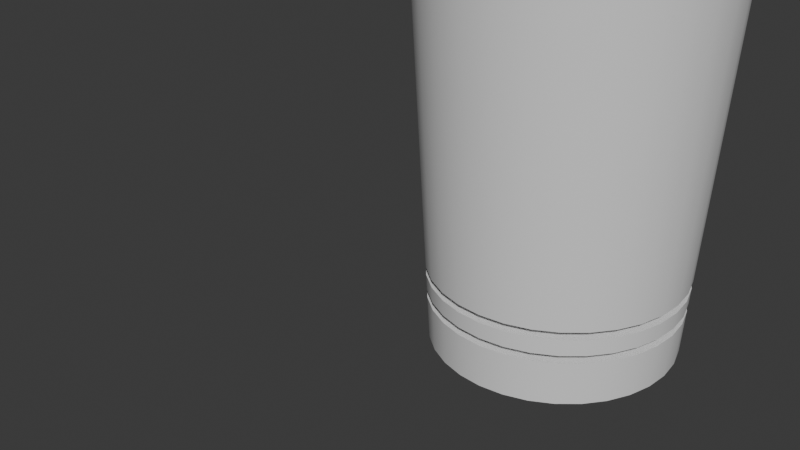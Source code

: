 # Source: tool_fill.blend  (saved by Blender 4.4.30; exported with 4.5.12 LTS)
import bpy
from mathutils import Matrix  # noqa: F401  (used for matrix-valued properties, if any)

bpy.ops.wm.read_factory_settings(use_empty=True)
scene = bpy.context.scene
scene.name = 'Scene'

# ---- collections
col_ref = bpy.data.collections.new('ref'); scene.collection.children.link(col_ref)
col_ref.hide_render = True
col_fill = bpy.data.collections.new('fill'); scene.collection.children.link(col_fill)

# ---- materials (node trees are filled in below, after node groups)
mat_material = bpy.data.materials.new('Material')

# ---- node groups
ng_smooth_by_angle = bpy.data.node_groups.new('Smooth by Angle', 'GeometryNodeTree')
_s = ng_smooth_by_angle.interface.new_socket(name='Mesh', in_out='OUTPUT', socket_type='NodeSocketGeometry')
_s = ng_smooth_by_angle.interface.new_socket(name='Mesh', in_out='INPUT', socket_type='NodeSocketGeometry')
_s = ng_smooth_by_angle.interface.new_socket(name='Angle', in_out='INPUT', socket_type='NodeSocketFloat')
_s.subtype = 'ANGLE'
_s.default_value = 0.5236
_s.min_value = 0.0
_s.max_value = 3.142
_s.description = 'Maximum face angle for smooth edges'
_s = ng_smooth_by_angle.interface.new_socket(name='Ignore Sharpness', in_out='INPUT', socket_type='NodeSocketBool')
_s.force_non_field = True
ng_smooth_by_angle.description = 'Set the sharpness of mesh edges based on the angle between the neighboring faces'
ng_smooth_by_angle.is_modifier = True
_N = ng_smooth_by_angle.nodes; _L = ng_smooth_by_angle.links
n0 = _N.new('GeometryNodeSetShadeSmooth'); n0.name = 'Set Shade Smooth'; n0.location = (120, -80)
n0.domain = 'EDGE'
n1 = _N.new('GeometryNodeSetShadeSmooth'); n1.name = 'Set Shade Smooth.001'; n1.location = (300, -80)
n2 = _N.new('NodeGroupOutput'); n2.name = 'Group Output'; n2.location = (480, -80)
n3 = _N.new('GeometryNodeInputMeshEdgeAngle'); n3.name = 'Edge Angle'; n3.location = (-440, -240)
n4 = _N.new('NodeGroupInput'); n4.name = 'Group Input'; n4.location = (-80, -80)
n5 = _N.new('GeometryNodeInputEdgeSmooth'); n5.name = 'Is Edge Smooth'; n5.location = (-260, -120)
n6 = _N.new('GeometryNodeInputShadeSmooth'); n6.name = 'Is Shade Smooth'; n6.location = (-440, -397)
n7 = _N.new('FunctionNodeCompare'); n7.name = 'Compare'; n7.location = (-260, -260)
n7.operation = 'LESS_EQUAL'
n7.inputs[6].default_value = (0.0, 0.0, 0.0, 0.0)
n7.inputs[7].default_value = (0.0, 0.0, 0.0, 0.0)
n8 = _N.new('FunctionNodeBooleanMath'); n8.name = 'Boolean Math.001'; n8.location = (-80, -260)
n9 = _N.new('NodeGroupInput'); n9.name = 'Group Input.001'; n9.location = (-440, -329)
n10 = _N.new('NodeGroupInput'); n10.name = 'Group Input.002'; n10.location = (-259, -189)
n11 = _N.new('FunctionNodeBooleanMath'); n11.name = 'Boolean Math'; n11.location = (-80, -149)
n11.operation = 'OR'
n12 = _N.new('FunctionNodeBooleanMath'); n12.name = 'Boolean Math.002'; n12.location = (-260, -380)
n12.operation = 'OR'
n13 = _N.new('NodeGroupInput'); n13.name = 'Group Input.003'; n13.location = (-440, -460)
_L.new(n3.outputs[0], n7.inputs[0])
_L.new(n1.outputs[0], n2.inputs[0])
_L.new(n9.outputs[1], n7.inputs[1])
_L.new(n7.outputs[0], n8.inputs[0])
_L.new(n4.outputs[0], n0.inputs[0])
_L.new(n0.outputs[0], n1.inputs[0])
_L.new(n8.outputs[0], n0.inputs[2])
_L.new(n10.outputs[2], n11.inputs[1])
_L.new(n5.outputs[0], n11.inputs[0])
_L.new(n11.outputs[0], n0.inputs[1])
_L.new(n13.outputs[2], n12.inputs[1])
_L.new(n6.outputs[0], n12.inputs[0])
_L.new(n12.outputs[0], n8.inputs[1])
n2.is_active_output = True

# ---- material node trees
mat_material.use_nodes = True; mat_material.node_tree.nodes.clear()
_N = mat_material.node_tree.nodes; _L = mat_material.node_tree.links
n0 = _N.new('ShaderNodeBsdfPrincipled'); n0.name = 'Principled BSDF'; n0.location = (10, 300)
n1 = _N.new('ShaderNodeOutputMaterial'); n1.name = 'Material Output'; n1.location = (300, 300)
_L.new(n0.outputs[0], n1.inputs[0])
n1.is_active_output = True

# ---- world
world_world = bpy.data.worlds.new('World'); scene.world = world_world
world_world.use_nodes = True; world_world.node_tree.nodes.clear()
_N = world_world.node_tree.nodes; _L = world_world.node_tree.links
n0 = _N.new('ShaderNodeOutputWorld'); n0.name = 'World Output'; n0.location = (200, 100)
n1 = _N.new('ShaderNodeBackground'); n1.name = 'Background'; n1.location = (-200, 100)
n1.inputs[0].default_value = (0.05088, 0.05088, 0.05088, 1.0)
_L.new(n1.outputs[0], n0.inputs[0])
n0.is_active_output = True
world_world.color = (0.05088, 0.05088, 0.05088)
world_world.sun_shadow_jitter_overblur = 0.0

# ---- meshes
me_glass = bpy.data.meshes.new('Glass')
me_glass.from_pydata([(1.262e-09, 1.072, -2.12), (-2.489e-09, 1.059, 2.12), (0.2091, 1.051, -2.12), (0.2066, 1.039, 2.12), (0.4102, 0.9904, -2.12), (0.4053, 0.9784, 2.12), (0.5956, 0.8913, -2.12), (0.5883, 0.8805, 2.12), (0.758, 0.758, -2.12), (0.7488, 0.7488, 2.12), (0.8913, 0.5956, -2.12), (0.8805, 0.5883, 2.12), (0.9904, 0.4102, -2.12), (0.9784, 0.4053, 2.12), (1.051, 0.2091, -2.12), (1.039, 0.2066, 2.12), (1.072, 5.047e-10, -2.12), (1.059, -2.272e-10, 2.12), (1.051, -0.2091, -2.12), (1.039, -0.2066, 2.12), (0.9904, -0.4102, -2.12), (0.9784, -0.4053, 2.12), (0.8913, -0.5956, -2.12), (0.8805, -0.5883, 2.12), (0.758, -0.758, -2.12), (0.7488, -0.7488, 2.12), (0.5956, -0.8913, -2.12), (0.5883, -0.8805, 2.12), (0.4102, -0.9904, -2.12), (0.4053, -0.9784, 2.12), (0.2091, -1.051, -2.12), (0.2066, -1.039, 2.12), (1.262e-09, -1.072, -2.12), (-2.489e-09, -1.059, 2.12), (-0.2091, -1.051, -2.12), (-0.2066, -1.039, 2.12), (-0.4102, -0.9904, -2.12), (-0.4053, -0.9784, 2.12), (-0.5956, -0.8913, -2.12), (-0.5883, -0.8805, 2.12), (-0.758, -0.758, -2.12), (-0.7488, -0.7488, 2.12), (-0.8913, -0.5956, -2.12), (-0.8805, -0.5883, 2.12), (-0.9904, -0.4102, -2.12), (-0.9784, -0.4053, 2.12), (-1.051, -0.2091, -2.12), (-1.039, -0.2066, 2.12), (-1.072, 5.047e-10, -2.12), (-1.059, -2.272e-10, 2.12), (-1.051, 0.2091, -2.12), (-1.039, 0.2066, 2.12), (-0.9904, 0.4102, -2.12), (-0.9784, 0.4053, 2.12), (-0.8913, 0.5956, -2.12), (-0.8805, 0.5883, 2.12), (-0.758, 0.758, -2.12), (-0.7488, 0.7488, 2.12), (-0.5956, 0.8913, -2.12), (-0.5883, 0.8805, 2.12), (-0.4102, 0.9904, -2.12), (-0.4053, 0.9784, 2.12), (-0.2091, 1.051, -2.12), (-0.2066, 1.039, 2.12), (1.093e-09, 1.095, -1.728), (9.675e-10, 1.111, -1.438), (0.2168, 1.09, -1.438), (0.2135, 1.073, -1.728), (0.4252, 1.027, -1.438), (0.4188, 1.011, -1.728), (0.6173, 0.9239, -1.438), (0.6081, 0.91, -1.728), (0.7857, 0.7857, -1.438), (0.7739, 0.7739, -1.728), (0.9239, 0.6173, -1.438), (0.91, 0.6081, -1.728), (1.027, 0.4252, -1.438), (1.011, 0.4188, -1.728), (1.09, 0.2168, -1.438), (1.073, 0.2135, -1.728), (1.111, 3.87e-10, -1.438), (1.095, 4.371e-10, -1.728), (1.09, -0.2168, -1.438), (1.073, -0.2135, -1.728), (1.027, -0.4252, -1.438), (1.011, -0.4188, -1.728), (0.9239, -0.6173, -1.438), (0.91, -0.6081, -1.728), (0.7857, -0.7857, -1.438), (0.7739, -0.7739, -1.728), (0.6173, -0.9239, -1.438), (0.6081, -0.91, -1.728), (0.4252, -1.027, -1.438), (0.4188, -1.011, -1.728), (0.2168, -1.09, -1.438), (0.2135, -1.073, -1.728), (9.675e-10, -1.111, -1.438), (1.093e-09, -1.095, -1.728), (-0.2168, -1.09, -1.438), (-0.2135, -1.073, -1.728), (-0.4252, -1.027, -1.438), (-0.4188, -1.011, -1.728), (-0.6173, -0.9239, -1.438), (-0.6081, -0.91, -1.728), (-0.7857, -0.7857, -1.438), (-0.7739, -0.7739, -1.728), (-0.9239, -0.6173, -1.438), (-0.91, -0.6081, -1.728), (-1.027, -0.4252, -1.438), (-1.011, -0.4188, -1.728), (-1.09, -0.2168, -1.438), (-1.073, -0.2135, -1.728), (-1.111, 3.87e-10, -1.438), (-1.095, 4.371e-10, -1.728), (-1.09, 0.2168, -1.438), (-1.073, 0.2135, -1.728), (-1.027, 0.4252, -1.438), (-1.011, 0.4188, -1.728), (-0.9239, 0.6173, -1.438), (-0.91, 0.6081, -1.728), (-0.7857, 0.7857, -1.438), (-0.7739, 0.7739, -1.728), (-0.6173, 0.9239, -1.438), (-0.6081, 0.91, -1.728), (-0.4252, 1.027, -1.438), (-0.4188, 1.011, -1.728), (-0.2168, 1.09, -1.438), (-0.2135, 1.073, -1.728), (1.061e-09, 1.099, -1.656), (9.988e-10, 1.107, -1.51), (0.216, 1.086, -1.51), (0.2143, 1.078, -1.656), (0.4236, 1.023, -1.51), (0.4204, 1.015, -1.656), (0.615, 0.9204, -1.51), (0.6104, 0.9135, -1.656), (0.7828, 0.7828, -1.51), (0.7769, 0.7769, -1.656), (0.9204, 0.615, -1.51), (0.9135, 0.6104, -1.656), (1.023, 0.4236, -1.51), (1.015, 0.4204, -1.656), (1.086, 0.216, -1.51), (1.078, 0.2143, -1.656), (1.107, 3.995e-10, -1.51), (1.099, 4.246e-10, -1.656), (1.086, -0.216, -1.51), (1.078, -0.2143, -1.656), (1.023, -0.4236, -1.51), (1.015, -0.4204, -1.656), (0.9204, -0.615, -1.51), (0.9135, -0.6104, -1.656), (0.7828, -0.7828, -1.51), (0.7769, -0.7769, -1.656), (0.615, -0.9204, -1.51), (0.6104, -0.9135, -1.656), (0.4236, -1.023, -1.51), (0.4204, -1.015, -1.656), (0.216, -1.086, -1.51), (0.2143, -1.078, -1.656), (9.988e-10, -1.107, -1.51), (1.061e-09, -1.099, -1.656), (-0.216, -1.086, -1.51), (-0.2143, -1.078, -1.656), (-0.4236, -1.023, -1.51), (-0.4204, -1.015, -1.656), (-0.615, -0.9204, -1.51), (-0.6104, -0.9135, -1.656), (-0.7828, -0.7828, -1.51), (-0.7769, -0.7769, -1.656), (-0.9204, -0.615, -1.51), (-0.9135, -0.6104, -1.656), (-1.023, -0.4236, -1.51), (-1.015, -0.4204, -1.656), (-1.086, -0.216, -1.51), (-1.078, -0.2143, -1.656), (-1.107, 3.995e-10, -1.51), (-1.099, 4.246e-10, -1.656), (-1.086, 0.216, -1.51), (-1.078, 0.2143, -1.656), (-1.023, 0.4236, -1.51), (-1.015, 0.4204, -1.656), (-0.9204, 0.615, -1.51), (-0.9135, 0.6104, -1.656), (-0.7828, 0.7828, -1.51), (-0.7769, 0.7769, -1.656), (-0.615, 0.9204, -1.51), (-0.6104, 0.9135, -1.656), (-0.4236, 1.023, -1.51), (-0.4204, 1.015, -1.656), (-0.216, 1.086, -1.51), (-0.2143, 1.078, -1.656), (0.2567, 1.29, 2.12), (-5.679e-10, 1.316, 2.12), (0.5035, 1.215, 2.12), (0.7309, 1.094, 2.12), (0.9303, 0.9303, 2.12), (1.094, 0.7309, 2.12), (1.215, 0.5035, 2.12), (1.29, 0.2567, 2.12), (1.316, -2.272e-10, 2.12), (1.29, -0.2567, 2.12), (1.215, -0.5035, 2.12), (1.094, -0.7309, 2.12), (0.9303, -0.9303, 2.12), (0.7309, -1.094, 2.12), (0.5035, -1.215, 2.12), (0.2567, -1.29, 2.12), (-5.679e-10, -1.316, 2.12), (-0.2567, -1.29, 2.12), (-0.5035, -1.215, 2.12), (-0.7309, -1.094, 2.12), (-0.9303, -0.9303, 2.12), (-1.094, -0.7309, 2.12), (-1.215, -0.5035, 2.12), (-1.29, -0.2567, 2.12), (-1.316, -2.272e-10, 2.12), (-1.29, 0.2567, 2.12), (-1.215, 0.5035, 2.12), (-1.094, 0.7309, 2.12), (-0.9303, 0.9303, 2.12), (-0.7309, 1.094, 2.12), (-0.5035, 1.215, 2.12), (-0.2567, 1.29, 2.12), (0.1825, 0.9176, -1.264), (-3.684e-07, 0.9356, -1.264), (0.358, 0.8644, -1.264), (0.5198, 0.7779, -1.264), (0.6616, 0.6616, -1.264), (0.7779, 0.5198, -1.264), (0.8644, 0.358, -1.264), (0.9176, 0.1825, -1.264), (0.9356, -1.937e-09, -1.264), (0.9176, -0.1825, -1.264), (0.8644, -0.358, -1.264), (0.7779, -0.5198, -1.264), (0.6616, -0.6616, -1.264), (0.5198, -0.7779, -1.264), (0.358, -0.8644, -1.264), (0.1825, -0.9176, -1.264), (-3.684e-07, -0.9356, -1.264), (-0.1825, -0.9176, -1.264), (-0.358, -0.8644, -1.264), (-0.5198, -0.7779, -1.264), (-0.6616, -0.6616, -1.264), (-0.7779, -0.5198, -1.264), (-0.8644, -0.358, -1.264), (-0.9176, -0.1825, -1.264), (-0.9356, -1.937e-09, -1.264), (-0.9176, 0.1825, -1.264), (-0.8644, 0.358, -1.264), (-0.7779, 0.5198, -1.264), (-0.6616, 0.6616, -1.264), (-0.5198, 0.7779, -1.264), (-0.358, 0.8644, -1.264), (-0.1825, 0.9176, -1.264)], [], [(65, 193, 192, 66), (66, 192, 194, 68), (68, 194, 195, 70), (70, 195, 196, 72), (72, 196, 197, 74), (74, 197, 198, 76), (76, 198, 199, 78), (78, 199, 200, 80), (80, 200, 201, 82), (82, 201, 202, 84), (84, 202, 203, 86), (86, 203, 204, 88), (88, 204, 205, 90), (90, 205, 206, 92), (92, 206, 207, 94), (94, 207, 208, 96), (96, 208, 209, 98), (98, 209, 210, 100), (100, 210, 211, 102), (102, 211, 212, 104), (104, 212, 213, 106), (106, 213, 214, 108), (108, 214, 215, 110), (110, 215, 216, 112), (112, 216, 217, 114), (114, 217, 218, 116), (116, 218, 219, 118), (118, 219, 220, 120), (120, 220, 221, 122), (122, 221, 222, 124), (15, 13, 230, 231), (124, 222, 223, 126), (126, 223, 193, 65), (0, 2, 4, 6, 8, 10, 12, 14, 16, 18, 20, 22, 24, 26, 28, 30, 32, 34, 36, 38, 40, 42, 44, 46, 48, 50, 52, 54, 56, 58, 60, 62), (62, 127, 64, 0), (60, 125, 127, 62), (58, 123, 125, 60), (56, 121, 123, 58), (54, 119, 121, 56), (52, 117, 119, 54), (50, 115, 117, 52), (48, 113, 115, 50), (46, 111, 113, 48), (44, 109, 111, 46), (42, 107, 109, 44), (40, 105, 107, 42), (38, 103, 105, 40), (36, 101, 103, 38), (34, 99, 101, 36), (32, 97, 99, 34), (30, 95, 97, 32), (28, 93, 95, 30), (26, 91, 93, 28), (24, 89, 91, 26), (22, 87, 89, 24), (20, 85, 87, 22), (18, 83, 85, 20), (16, 81, 83, 18), (14, 79, 81, 16), (12, 77, 79, 14), (10, 75, 77, 12), (8, 73, 75, 10), (6, 71, 73, 8), (4, 69, 71, 6), (2, 67, 69, 4), (0, 64, 67, 2), (131, 130, 132, 133), (133, 132, 134, 135), (135, 134, 136, 137), (137, 136, 138, 139), (139, 138, 140, 141), (141, 140, 142, 143), (143, 142, 144, 145), (145, 144, 146, 147), (147, 146, 148, 149), (149, 148, 150, 151), (151, 150, 152, 153), (153, 152, 154, 155), (155, 154, 156, 157), (157, 156, 158, 159), (159, 158, 160, 161), (161, 160, 162, 163), (163, 162, 164, 165), (165, 164, 166, 167), (167, 166, 168, 169), (169, 168, 170, 171), (171, 170, 172, 173), (173, 172, 174, 175), (175, 174, 176, 177), (177, 176, 178, 179), (179, 178, 180, 181), (181, 180, 182, 183), (183, 182, 184, 185), (185, 184, 186, 187), (187, 186, 188, 189), (189, 188, 190, 191), (128, 129, 130, 131), (191, 190, 129, 128), (129, 190, 188, 186, 184, 182, 180, 178, 176, 174, 172, 170, 168, 166, 164, 162, 160, 158, 156, 154, 152, 150, 148, 146, 144, 142, 140, 138, 136, 134, 132, 130), (128, 131, 133, 135, 137, 139, 141, 143, 145, 147, 149, 151, 153, 155, 157, 159, 161, 163, 165, 167, 169, 171, 173, 175, 177, 179, 181, 183, 185, 187, 189, 191), (127, 125, 123, 121, 119, 117, 115, 113, 111, 109, 107, 105, 103, 101, 99, 97, 95, 93, 91, 89, 87, 85, 83, 81, 79, 77, 75, 73, 71, 69, 67, 64), (126, 65, 66, 68, 70, 72, 74, 76, 78, 80, 82, 84, 86, 88, 90, 92, 94, 96, 98, 100, 102, 104, 106, 108, 110, 112, 114, 116, 118, 120, 122, 124), (1, 3, 192, 193), (3, 5, 194, 192), (5, 7, 195, 194), (7, 9, 196, 195), (9, 11, 197, 196), (11, 13, 198, 197), (13, 15, 199, 198), (15, 17, 200, 199), (17, 19, 201, 200), (19, 21, 202, 201), (21, 23, 203, 202), (23, 25, 204, 203), (25, 27, 205, 204), (27, 29, 206, 205), (29, 31, 207, 206), (31, 33, 208, 207), (33, 35, 209, 208), (35, 37, 210, 209), (37, 39, 211, 210), (39, 41, 212, 211), (41, 43, 213, 212), (43, 45, 214, 213), (45, 47, 215, 214), (47, 49, 216, 215), (49, 51, 217, 216), (51, 53, 218, 217), (53, 55, 219, 218), (55, 57, 220, 219), (57, 59, 221, 220), (59, 61, 222, 221), (61, 63, 223, 222), (63, 1, 193, 223), (224, 225, 255, 254, 253, 252, 251, 250, 249, 248, 247, 246, 245, 244, 243, 242, 241, 240, 239, 238, 237, 236, 235, 234, 233, 232, 231, 230, 229, 228, 227, 226), (43, 41, 244, 245), (17, 15, 231, 232), (45, 43, 245, 246), (19, 17, 232, 233), (47, 45, 246, 247), (21, 19, 233, 234), (49, 47, 247, 248), (23, 21, 234, 235), (51, 49, 248, 249), (25, 23, 235, 236), (53, 51, 249, 250), (27, 25, 236, 237), (55, 53, 250, 251), (29, 27, 237, 238), (3, 1, 225, 224), (57, 55, 251, 252), (31, 29, 238, 239), (5, 3, 224, 226), (59, 57, 252, 253), (33, 31, 239, 240), (7, 5, 226, 227), (61, 59, 253, 254), (35, 33, 240, 241), (9, 7, 227, 228), (63, 61, 254, 255), (37, 35, 241, 242), (11, 9, 228, 229), (1, 63, 255, 225), (39, 37, 242, 243), (13, 11, 229, 230), (41, 39, 243, 244)])
me_glass.polygons.foreach_set('use_smooth', [True] * 166)
_uv = me_glass.uv_layers.new(name='UVMap')
_uv.uv.foreach_set('vector', [1.0, 0.5804, 1.0, 1.0, 0.9688, 1.0, 0.9688, 0.5804, 0.9688, 0.5804, 0.9688, 1.0, 0.9375, 1.0, 0.9375, 0.5804, 0.9375, 0.5804, 0.9375, 1.0, 0.9062, 1.0, 0.9062, 0.5804, 0.9062, 0.5804, 0.9062, 1.0, 0.875, 1.0, 0.875, 0.5804, 0.875, 0.5804, 0.875, 1.0, 0.8438, 1.0, 0.8437, 0.5804, 0.8437, 0.5804, 0.8438, 1.0, 0.8125, 1.0, 0.8125, 0.5804, 0.8125, 0.5804, 0.8125, 1.0, 0.7812, 1.0, 0.7812, 0.5804, 0.7812, 0.5804, 0.7812, 1.0, 0.75, 1.0, 0.75, 0.5804, 0.75, 0.5804, 0.75, 1.0, 0.7188, 1.0, 0.7187, 0.5804, 0.7187, 0.5804, 0.7188, 1.0, 0.6875, 1.0, 0.6875, 0.5804, 0.6875, 0.5804, 0.6875, 1.0, 0.6562, 1.0, 0.6562, 0.5804, 0.6562, 0.5804, 0.6562, 1.0, 0.625, 1.0, 0.625, 0.5804, 0.625, 0.5804, 0.625, 1.0, 0.5938, 1.0, 0.5937, 0.5804, 0.5937, 0.5804, 0.5938, 1.0, 0.5625, 1.0, 0.5625, 0.5804, 0.5625, 0.5804, 0.5625, 1.0, 0.5312, 1.0, 0.5312, 0.5804, 0.5312, 0.5804, 0.5312, 1.0, 0.5, 1.0, 0.5, 0.5804, 0.5, 0.5804, 0.5, 1.0, 0.4688, 1.0, 0.4687, 0.5804, 0.4687, 0.5804, 0.4688, 1.0, 0.4375, 1.0, 0.4375, 0.5804, 0.4375, 0.5804, 0.4375, 1.0, 0.4062, 1.0, 0.4062, 0.5804, 0.4062, 0.5804, 0.4062, 1.0, 0.375, 1.0, 0.375, 0.5804, 0.375, 0.5804, 0.375, 1.0, 0.3438, 1.0, 0.3437, 0.5804, 0.3437, 0.5804, 0.3438, 1.0, 0.3125, 1.0, 0.3125, 0.5804, 0.3125, 0.5804, 0.3125, 1.0, 0.2812, 1.0, 0.2812, 0.5804, 0.2812, 0.5804, 0.2812, 1.0, 0.25, 1.0, 0.25, 0.5804, 0.25, 0.5804, 0.25, 1.0, 0.2188, 1.0, 0.2187, 0.5804, 0.2187, 0.5804, 0.2188, 1.0, 0.1875, 1.0, 0.1875, 0.5804, 0.1875, 0.5804, 0.1875, 1.0, 0.1562, 1.0, 0.1562, 0.5804, 0.1562, 0.5804, 0.1562, 1.0, 0.125, 1.0, 0.125, 0.5804, 0.125, 0.5804, 0.125, 1.0, 0.09375, 1.0, 0.09375, 0.5804, 0.09375, 0.5804, 0.09375, 1.0, 0.0625, 1.0, 0.0625, 0.5804, 0.4395, 0.2877, 0.4285, 0.3239, 0.4285, 0.3239, 0.4395, 0.2877, 0.0625, 0.5804, 0.0625, 1.0, 0.03125, 1.0, 0.03125, 0.5804, 0.03125, 0.5804, 0.03125, 1.0, 0.0, 1.0, 0.0, 0.5804, 0.75, 0.49, 0.7968, 0.4854, 0.8418, 0.4717, 0.8833, 0.4496, 0.9197, 0.4197, 0.9496, 0.3833, 0.9717, 0.3418, 0.9854, 0.2968, 0.99, 0.25, 0.9854, 0.2032, 0.9717, 0.1582, 0.9496, 0.1167, 0.9197, 0.08029, 0.8833, 0.05045, 0.8418, 0.02827, 0.7968, 0.01461, 0.75, 0.01, 0.7032, 0.01461, 0.6582, 0.02827, 0.6167, 0.05045, 0.5803, 0.08029, 0.5504, 0.1167, 0.5283, 0.1582, 0.5146, 0.2032, 0.51, 0.25, 0.5146, 0.2968, 0.5283, 0.3418, 0.5504, 0.3833, 0.5803, 0.4197, 0.6167, 0.4496, 0.6582, 0.4717, 0.7032, 0.4854, 0.03125, 0.5, 0.03125, 0.5462, 0.0, 0.5462, 0.0, 0.5, 0.0625, 0.5, 0.0625, 0.5462, 0.03125, 0.5462, 0.03125, 0.5, 0.09375, 0.5, 0.09375, 0.5462, 0.0625, 0.5462, 0.0625, 0.5, 0.125, 0.5, 0.125, 0.5462, 0.09375, 0.5462, 0.09375, 0.5, 0.1562, 0.5, 0.1562, 0.5462, 0.125, 0.5462, 0.125, 0.5, 0.1875, 0.5, 0.1875, 0.5462, 0.1562, 0.5462, 0.1562, 0.5, 0.2188, 0.5, 0.2188, 0.5462, 0.1875, 0.5462, 0.1875, 0.5, 0.25, 0.5, 0.25, 0.5462, 0.2188, 0.5462, 0.2188, 0.5, 0.2812, 0.5, 0.2812, 0.5462, 0.25, 0.5462, 0.25, 0.5, 0.3125, 0.5, 0.3125, 0.5462, 0.2812, 0.5462, 0.2812, 0.5, 0.3438, 0.5, 0.3438, 0.5462, 0.3125, 0.5462, 0.3125, 0.5, 0.375, 0.5, 0.375, 0.5462, 0.3438, 0.5462, 0.3438, 0.5, 0.4062, 0.5, 0.4062, 0.5462, 0.375, 0.5462, 0.375, 0.5, 0.4375, 0.5, 0.4375, 0.5462, 0.4062, 0.5462, 0.4062, 0.5, 0.4688, 0.5, 0.4688, 0.5462, 0.4375, 0.5462, 0.4375, 0.5, 0.5, 0.5, 0.5, 0.5462, 0.4688, 0.5462, 0.4688, 0.5, 0.5312, 0.5, 0.5312, 0.5462, 0.5, 0.5462, 0.5, 0.5, 0.5625, 0.5, 0.5625, 0.5462, 0.5312, 0.5462, 0.5312, 0.5, 0.5938, 0.5, 0.5938, 0.5462, 0.5625, 0.5462, 0.5625, 0.5, 0.625, 0.5, 0.625, 0.5462, 0.5938, 0.5462, 0.5938, 0.5, 0.6562, 0.5, 0.6562, 0.5462, 0.625, 0.5462, 0.625, 0.5, 0.6875, 0.5, 0.6875, 0.5462, 0.6562, 0.5462, 0.6562, 0.5, 0.7188, 0.5, 0.7188, 0.5462, 0.6875, 0.5462, 0.6875, 0.5, 0.75, 0.5, 0.75, 0.5462, 0.7188, 0.5462, 0.7188, 0.5, 0.7812, 0.5, 0.7812, 0.5462, 0.75, 0.5462, 0.75, 0.5, 0.8125, 0.5, 0.8125, 0.5462, 0.7812, 0.5462, 0.7812, 0.5, 0.8438, 0.5, 0.8438, 0.5462, 0.8125, 0.5462, 0.8125, 0.5, 0.875, 0.5, 0.875, 0.5462, 0.8438, 0.5462, 0.8438, 0.5, 0.9062, 0.5, 0.9062, 0.5462, 0.875, 0.5462, 0.875, 0.5, 0.9375, 0.5, 0.9375, 0.5462, 0.9062, 0.5462, 0.9062, 0.5, 0.9688, 0.5, 0.9688, 0.5462, 0.9375, 0.5462, 0.9375, 0.5, 1.0, 0.5, 1.0, 0.5462, 0.9688, 0.5462, 0.9688, 0.5, 0.9688, 0.5548, 0.9687, 0.5719, 0.9375, 0.5719, 0.9375, 0.5548, 0.9375, 0.5548, 0.9375, 0.5719, 0.9062, 0.5719, 0.9063, 0.5548, 0.9063, 0.5548, 0.9062, 0.5719, 0.875, 0.5719, 0.875, 0.5548, 0.875, 0.5548, 0.875, 0.5719, 0.8437, 0.5719, 0.8438, 0.5548, 0.8438, 0.5548, 0.8437, 0.5719, 0.8125, 0.5719, 0.8125, 0.5548, 0.8125, 0.5548, 0.8125, 0.5719, 0.7812, 0.5719, 0.7812, 0.5548, 0.7812, 0.5548, 0.7812, 0.5719, 0.75, 0.5719, 0.75, 0.5548, 0.75, 0.5548, 0.75, 0.5719, 0.7187, 0.5719, 0.7188, 0.5548, 0.7188, 0.5548, 0.7187, 0.5719, 0.6875, 0.5719, 0.6875, 0.5548, 0.6875, 0.5548, 0.6875, 0.5719, 0.6562, 0.5719, 0.6562, 0.5548, 0.6562, 0.5548, 0.6562, 0.5719, 0.625, 0.5719, 0.625, 0.5548, 0.625, 0.5548, 0.625, 0.5719, 0.5937, 0.5719, 0.5938, 0.5548, 0.5938, 0.5548, 0.5937, 0.5719, 0.5625, 0.5719, 0.5625, 0.5548, 0.5625, 0.5548, 0.5625, 0.5719, 0.5312, 0.5719, 0.5312, 0.5548, 0.5312, 0.5548, 0.5312, 0.5719, 0.5, 0.5719, 0.5, 0.5548, 0.5, 0.5548, 0.5, 0.5719, 0.4687, 0.5719, 0.4687, 0.5548, 0.4687, 0.5548, 0.4687, 0.5719, 0.4375, 0.5719, 0.4375, 0.5548, 0.4375, 0.5548, 0.4375, 0.5719, 0.4062, 0.5719, 0.4062, 0.5548, 0.4062, 0.5548, 0.4062, 0.5719, 0.375, 0.5719, 0.375, 0.5548, 0.375, 0.5548, 0.375, 0.5719, 0.3438, 0.5719, 0.3438, 0.5548, 0.3438, 0.5548, 0.3438, 0.5719, 0.3125, 0.5719, 0.3125, 0.5548, 0.3125, 0.5548, 0.3125, 0.5719, 0.2812, 0.5719, 0.2812, 0.5548, 0.2812, 0.5548, 0.2812, 0.5719, 0.25, 0.5719, 0.25, 0.5548, 0.25, 0.5548, 0.25, 0.5719, 0.2187, 0.5719, 0.2188, 0.5548, 0.2188, 0.5548, 0.2187, 0.5719, 0.1875, 0.5719, 0.1875, 0.5548, 0.1875, 0.5548, 0.1875, 0.5719, 0.1562, 0.5719, 0.1562, 0.5548, 0.1562, 0.5548, 0.1562, 0.5719, 0.125, 0.5719, 0.125, 0.5548, 0.125, 0.5548, 0.125, 0.5719, 0.09375, 0.5719, 0.09375, 0.5548, 0.09375, 0.5548, 0.09375, 0.5719, 0.0625, 0.5719, 0.0625, 0.5548, 0.0625, 0.5548, 0.0625, 0.5719, 0.03125, 0.5719, 0.03125, 0.5548, 1.0, 0.5548, 1.0, 0.5719, 0.9687, 0.5719, 0.9688, 0.5548, 0.03125, 0.5548, 0.03125, 0.5719, 0.0, 0.5719, 0.0, 0.5548, 0.0, 0.5719, 0.03125, 0.5719, 0.0625, 0.5719, 0.09375, 0.5719, 0.125, 0.5719, 0.1562, 0.5719, 0.1875, 0.5719, 0.2187, 0.5719, 0.25, 0.5719, 0.2812, 0.5719, 0.3125, 0.5719, 0.3438, 0.5719, 0.375, 0.5719, 0.4062, 0.5719, 0.4375, 0.5719, 0.4687, 0.5719, 0.5, 0.5719, 0.5312, 0.5719, 0.5625, 0.5719, 0.5937, 0.5719, 0.625, 0.5719, 0.6562, 0.5719, 0.6875, 0.5719, 0.7187, 0.5719, 0.75, 0.5719, 0.7812, 0.5719, 0.8125, 0.5719, 0.8437, 0.5719, 0.875, 0.5719, 0.9062, 0.5719, 0.9375, 0.5719, 0.9687, 0.5719, 0.0, 0.5548, 0.9688, 0.5548, 0.9375, 0.5548, 0.9063, 0.5548, 0.875, 0.5548, 0.8438, 0.5548, 0.8125, 0.5548, 0.7812, 0.5548, 0.75, 0.5548, 0.7188, 0.5548, 0.6875, 0.5548, 0.6562, 0.5548, 0.625, 0.5548, 0.5938, 0.5548, 0.5625, 0.5548, 0.5312, 0.5548, 0.5, 0.5548, 0.4687, 0.5548, 0.4375, 0.5548, 0.4062, 0.5548, 0.375, 0.5548, 0.3438, 0.5548, 0.3125, 0.5548, 0.2812, 0.5548, 0.25, 0.5548, 0.2188, 0.5548, 0.1875, 0.5548, 0.1562, 0.5548, 0.125, 0.5548, 0.09375, 0.5548, 0.0625, 0.5548, 0.03125, 0.5548, 0.03125, 0.5462, 0.0625, 0.5462, 0.09375, 0.5462, 0.125, 0.5462, 0.1562, 0.5462, 0.1875, 0.5462, 0.2188, 0.5462, 0.25, 0.5462, 0.2812, 0.5462, 0.3125, 0.5462, 0.3438, 0.5462, 0.375, 0.5462, 0.4062, 0.5462, 0.4375, 0.5462, 0.4688, 0.5462, 0.5, 0.5462, 0.5312, 0.5462, 0.5625, 0.5462, 0.5938, 0.5462, 0.625, 0.5462, 0.6562, 0.5462, 0.6875, 0.5462, 0.7188, 0.5462, 0.75, 0.5462, 0.7812, 0.5462, 0.8125, 0.5462, 0.8438, 0.5462, 0.875, 0.5462, 0.9062, 0.5462, 0.9375, 0.5462, 0.9688, 0.5462, 1.0, 0.5462, 0.03125, 0.5804, 1.0, 0.5804, 0.9688, 0.5804, 0.9375, 0.5804, 0.9062, 0.5804, 0.875, 0.5804, 0.8437, 0.5804, 0.8125, 0.5804, 0.7812, 0.5804, 0.75, 0.5804, 0.7187, 0.5804, 0.6875, 0.5804, 0.6562, 0.5804, 0.625, 0.5804, 0.5937, 0.5804, 0.5625, 0.5804, 0.5312, 0.5804, 0.5, 0.5804, 0.4687, 0.5804, 0.4375, 0.5804, 0.4062, 0.5804, 0.375, 0.5804, 0.3437, 0.5804, 0.3125, 0.5804, 0.2812, 0.5804, 0.25, 0.5804, 0.2187, 0.5804, 0.1875, 0.5804, 0.1562, 0.5804, 0.125, 0.5804, 0.09375, 0.5804, 0.0625, 0.5804, 0.25, 0.4432, 0.2877, 0.4395, 0.2968, 0.4854, 0.25, 0.49, 0.2877, 0.4395, 0.3239, 0.4285, 0.3418, 0.4717, 0.2968, 0.4854, 0.3239, 0.4285, 0.3573, 0.4106, 0.3833, 0.4496, 0.3418, 0.4717, 0.3573, 0.4106, 0.3866, 0.3866, 0.4197, 0.4197, 0.3833, 0.4496, 0.3866, 0.3866, 0.4106, 0.3573, 0.4496, 0.3833, 0.4197, 0.4197, 0.4106, 0.3573, 0.4285, 0.3239, 0.4717, 0.3418, 0.4496, 0.3833, 0.4285, 0.3239, 0.4395, 0.2877, 0.4854, 0.2968, 0.4717, 0.3418, 0.4395, 0.2877, 0.4432, 0.25, 0.49, 0.25, 0.4854, 0.2968, 0.4432, 0.25, 0.4395, 0.2123, 0.4854, 0.2032, 0.49, 0.25, 0.4395, 0.2123, 0.4285, 0.1761, 0.4717, 0.1582, 0.4854, 0.2032, 0.4285, 0.1761, 0.4106, 0.1427, 0.4496, 0.1167, 0.4717, 0.1582, 0.4106, 0.1427, 0.3866, 0.1134, 0.4197, 0.08029, 0.4496, 0.1167, 0.3866, 0.1134, 0.3573, 0.08937, 0.3833, 0.05045, 0.4197, 0.08029, 0.3573, 0.08937, 0.3239, 0.07152, 0.3418, 0.02827, 0.3833, 0.05045, 0.3239, 0.07152, 0.2877, 0.06053, 0.2968, 0.01461, 0.3418, 0.02827, 0.2877, 0.06053, 0.25, 0.05681, 0.25, 0.01, 0.2968, 0.01461, 0.25, 0.05681, 0.2123, 0.06053, 0.2032, 0.01461, 0.25, 0.01, 0.2123, 0.06053, 0.1761, 0.07152, 0.1582, 0.02827, 0.2032, 0.01461, 0.1761, 0.07152, 0.1427, 0.08937, 0.1167, 0.05045, 0.1582, 0.02827, 0.1427, 0.08937, 0.1134, 0.1134, 0.08029, 0.08029, 0.1167, 0.05045, 0.1134, 0.1134, 0.08937, 0.1427, 0.05045, 0.1167, 0.08029, 0.08029, 0.08937, 0.1427, 0.07152, 0.1761, 0.02827, 0.1582, 0.05045, 0.1167, 0.07152, 0.1761, 0.06053, 0.2123, 0.01461, 0.2032, 0.02827, 0.1582, 0.06053, 0.2123, 0.05681, 0.25, 0.01, 0.25, 0.01461, 0.2032, 0.05681, 0.25, 0.06053, 0.2877, 0.01461, 0.2968, 0.01, 0.25, 0.06053, 0.2877, 0.07152, 0.3239, 0.02827, 0.3418, 0.01461, 0.2968, 0.07152, 0.3239, 0.08937, 0.3573, 0.05045, 0.3833, 0.02827, 0.3418, 0.08937, 0.3573, 0.1134, 0.3866, 0.08029, 0.4197, 0.05045, 0.3833, 0.1134, 0.3866, 0.1427, 0.4106, 0.1167, 0.4496, 0.08029, 0.4197, 0.1427, 0.4106, 0.1761, 0.4285, 0.1582, 0.4717, 0.1167, 0.4496, 0.1761, 0.4285, 0.2123, 0.4395, 0.2032, 0.4854, 0.1582, 0.4717, 0.2123, 0.4395, 0.25, 0.4432, 0.25, 0.49, 0.2032, 0.4854, 0.2877, 0.4395, 0.25, 0.4432, 0.2123, 0.4395, 0.1761, 0.4285, 0.1427, 0.4106, 0.1134, 0.3866, 0.08937, 0.3573, 0.07152, 0.3239, 0.06053, 0.2877, 0.05681, 0.25, 0.06053, 0.2123, 0.07152, 0.1761, 0.08937, 0.1427, 0.1134, 0.1134, 0.1427, 0.08937, 0.1761, 0.07152, 0.2123, 0.06053, 0.25, 0.05681, 0.2877, 0.06053, 0.3239, 0.07152, 0.3573, 0.08937, 0.3866, 0.1134, 0.4106, 0.1427, 0.4285, 0.1761, 0.4395, 0.2123, 0.4432, 0.25, 0.4395, 0.2877, 0.4285, 0.3239, 0.4106, 0.3573, 0.3866, 0.3866, 0.3573, 0.4106, 0.3239, 0.4285, 0.08937, 0.1427, 0.1134, 0.1134, 0.1134, 0.1134, 0.08937, 0.1427, 0.4432, 0.25, 0.4395, 0.2877, 0.4395, 0.2877, 0.4432, 0.25, 0.07152, 0.1761, 0.08937, 0.1427, 0.08937, 0.1427, 0.07152, 0.1761, 0.4395, 0.2123, 0.4432, 0.25, 0.4432, 0.25, 0.4395, 0.2123, 0.06053, 0.2123, 0.07152, 0.1761, 0.07152, 0.1761, 0.06053, 0.2123, 0.4285, 0.1761, 0.4395, 0.2123, 0.4395, 0.2123, 0.4285, 0.1761, 0.05681, 0.25, 0.06053, 0.2123, 0.06053, 0.2123, 0.05681, 0.25, 0.4106, 0.1427, 0.4285, 0.1761, 0.4285, 0.1761, 0.4106, 0.1427, 0.06053, 0.2877, 0.05681, 0.25, 0.05681, 0.25, 0.06053, 0.2877, 0.3866, 0.1134, 0.4106, 0.1427, 0.4106, 0.1427, 0.3866, 0.1134, 0.07152, 0.3239, 0.06053, 0.2877, 0.06053, 0.2877, 0.07152, 0.3239, 0.3573, 0.08937, 0.3866, 0.1134, 0.3866, 0.1134, 0.3573, 0.08937, 0.08937, 0.3573, 0.07152, 0.3239, 0.07152, 0.3239, 0.08937, 0.3573, 0.3239, 0.07152, 0.3573, 0.08937, 0.3573, 0.08937, 0.3239, 0.07152, 0.2877, 0.4395, 0.25, 0.4432, 0.25, 0.4432, 0.2877, 0.4395, 0.1134, 0.3866, 0.08937, 0.3573, 0.08937, 0.3573, 0.1134, 0.3866, 0.2877, 0.06053, 0.3239, 0.07152, 0.3239, 0.07152, 0.2877, 0.06053, 0.3239, 0.4285, 0.2877, 0.4395, 0.2877, 0.4395, 0.3239, 0.4285, 0.1427, 0.4106, 0.1134, 0.3866, 0.1134, 0.3866, 0.1427, 0.4106, 0.25, 0.05681, 0.2877, 0.06053, 0.2877, 0.06053, 0.25, 0.05681, 0.3573, 0.4106, 0.3239, 0.4285, 0.3239, 0.4285, 0.3573, 0.4106, 0.1761, 0.4285, 0.1427, 0.4106, 0.1427, 0.4106, 0.1761, 0.4285, 0.2123, 0.06053, 0.25, 0.05681, 0.25, 0.05681, 0.2123, 0.06053, 0.3866, 0.3866, 0.3573, 0.4106, 0.3573, 0.4106, 0.3866, 0.3866, 0.2123, 0.4395, 0.1761, 0.4285, 0.1761, 0.4285, 0.2123, 0.4395, 0.1761, 0.07152, 0.2123, 0.06053, 0.2123, 0.06053, 0.1761, 0.07152, 0.4106, 0.3573, 0.3866, 0.3866, 0.3866, 0.3866, 0.4106, 0.3573, 0.25, 0.4432, 0.2123, 0.4395, 0.2123, 0.4395, 0.25, 0.4432, 0.1427, 0.08937, 0.1761, 0.07152, 0.1761, 0.07152, 0.1427, 0.08937, 0.4285, 0.3239, 0.4106, 0.3573, 0.4106, 0.3573, 0.4285, 0.3239, 0.1134, 0.1134, 0.1427, 0.08937, 0.1427, 0.08937, 0.1134, 0.1134])
_ca = me_glass.color_attributes.new('Attribute', 'BYTE_COLOR', 'CORNER')
_ca.data.foreach_set('color', [0.2918, 0.3968, 0.5029, 1.0, 0.2918, 0.3968, 0.5029, 1.0, 0.09759, 0.1356, 0.3005, 1.0, 0.09759, 0.1356, 0.3005, 1.0, 0.402, 0.5457, 0.7011, 1.0, 0.402, 0.5457, 0.7011, 1.0, 0.402, 0.5457, 0.7011, 1.0, 0.402, 0.5457, 0.7011, 1.0, 0.402, 0.5457, 0.7011, 1.0, 0.402, 0.5457, 0.7011, 1.0, 0.402, 0.5457, 0.7011, 1.0, 0.402, 0.5457, 0.7011, 1.0, 0.402, 0.5457, 0.7011, 1.0, 0.402, 0.5457, 0.7011, 1.0, 0.402, 0.5457, 0.7011, 1.0, 0.402, 0.5457, 0.7011, 1.0, 0.2918, 0.3968, 0.5029, 1.0, 0.2918, 0.3968, 0.5029, 1.0, 0.2918, 0.3968, 0.5029, 1.0, 0.2918, 0.3968, 0.5029, 1.0, 0.2918, 0.3968, 0.5029, 1.0, 0.2918, 0.3968, 0.5029, 1.0, 0.2918, 0.3968, 0.5029, 1.0, 0.2918, 0.3968, 0.5029, 1.0, 0.2918, 0.3968, 0.5029, 1.0, 0.2918, 0.3968, 0.5029, 1.0, 0.2918, 0.3968, 0.5029, 1.0, 0.2918, 0.3968, 0.5029, 1.0, 0.2918, 0.3968, 0.5029, 1.0, 0.2918, 0.3968, 0.5029, 1.0, 0.2918, 0.3968, 0.5029, 1.0, 0.2918, 0.3968, 0.5029, 1.0, 0.2918, 0.3968, 0.5029, 1.0, 0.2918, 0.3968, 0.5029, 1.0, 0.2918, 0.3968, 0.5029, 1.0, 0.2918, 0.3968, 0.5029, 1.0, 0.2918, 0.3968, 0.5029, 1.0, 0.2918, 0.3968, 0.5029, 1.0, 0.2918, 0.3968, 0.5029, 1.0, 0.2918, 0.3968, 0.5029, 1.0, 0.2918, 0.3968, 0.5029, 1.0, 0.2918, 0.3968, 0.5029, 1.0, 0.2918, 0.3968, 0.5029, 1.0, 0.2918, 0.3968, 0.5029, 1.0, 0.2918, 0.3968, 0.5029, 1.0, 0.2918, 0.3968, 0.5029, 1.0, 0.2918, 0.3968, 0.5029, 1.0, 0.2918, 0.3968, 0.5029, 1.0, 0.2918, 0.3968, 0.5029, 1.0, 0.2918, 0.3968, 0.5029, 1.0, 0.2918, 0.3968, 0.5029, 1.0, 0.2918, 0.3968, 0.5029, 1.0, 0.2918, 0.3968, 0.5029, 1.0, 0.2918, 0.3968, 0.5029, 1.0, 0.2918, 0.3968, 0.5029, 1.0, 0.2918, 0.3968, 0.5029, 1.0, 0.2918, 0.3968, 0.5029, 1.0, 0.2918, 0.3968, 0.5029, 1.0, 0.2918, 0.3968, 0.5029, 1.0, 0.2918, 0.3968, 0.5029, 1.0, 0.2918, 0.3968, 0.5029, 1.0, 0.2918, 0.3968, 0.5029, 1.0, 0.2918, 0.3968, 0.5029, 1.0, 0.2918, 0.3968, 0.5029, 1.0, 0.2918, 0.3968, 0.5029, 1.0, 0.2918, 0.3968, 0.5029, 1.0, 0.09759, 0.1356, 0.3005, 1.0, 0.09759, 0.1356, 0.3005, 1.0, 0.402, 0.5457, 0.7011, 1.0, 0.402, 0.5457, 0.7011, 1.0, 0.402, 0.5457, 0.7011, 1.0, 0.402, 0.5457, 0.7011, 1.0, 0.402, 0.5457, 0.7011, 1.0, 0.402, 0.5457, 0.7011, 1.0, 0.402, 0.5457, 0.7011, 1.0, 0.402, 0.5457, 0.7011, 1.0, 0.402, 0.5457, 0.7011, 1.0, 0.402, 0.5457, 0.7011, 1.0, 0.402, 0.5457, 0.7011, 1.0, 0.402, 0.5457, 0.7011, 1.0, 0.2918, 0.3968, 0.5029, 1.0, 0.2918, 0.3968, 0.5029, 1.0, 0.2918, 0.3968, 0.5029, 1.0, 0.2918, 0.3968, 0.5029, 1.0, 0.2918, 0.3968, 0.5029, 1.0, 0.2918, 0.3968, 0.5029, 1.0, 0.2918, 0.3968, 0.5029, 1.0, 0.2918, 0.3968, 0.5029, 1.0, 0.2918, 0.3968, 0.5029, 1.0, 0.2918, 0.3968, 0.5029, 1.0, 0.2918, 0.3968, 0.5029, 1.0, 0.2918, 0.3968, 0.5029, 1.0, 0.2918, 0.3968, 0.5029, 1.0, 0.2918, 0.3968, 0.5029, 1.0, 0.2918, 0.3968, 0.5029, 1.0, 0.2918, 0.3968, 0.5029, 1.0, 0.2918, 0.3968, 0.5029, 1.0, 0.2918, 0.3968, 0.5029, 1.0, 0.2918, 0.3968, 0.5029, 1.0, 0.2918, 0.3968, 0.5029, 1.0, 0.2918, 0.3968, 0.5029, 1.0, 0.2918, 0.3968, 0.5029, 1.0, 0.2918, 0.3968, 0.5029, 1.0, 0.2918, 0.3968, 0.5029, 1.0, 0.2918, 0.3968, 0.5029, 1.0, 0.2918, 0.3968, 0.5029, 1.0, 0.2918, 0.3968, 0.5029, 1.0, 0.2918, 0.3968, 0.5029, 1.0, 0.2918, 0.3968, 0.5029, 1.0, 0.2918, 0.3968, 0.5029, 1.0, 0.2918, 0.3968, 0.5029, 1.0, 0.2918, 0.3968, 0.5029, 1.0, 0.2918, 0.3968, 0.5029, 1.0, 0.2918, 0.3968, 0.5029, 1.0, 0.2918, 0.3968, 0.5029, 1.0, 0.2918, 0.3968, 0.5029, 1.0, 0.2918, 0.3968, 0.5029, 1.0, 0.2918, 0.3968, 0.5029, 1.0, 0.2918, 0.3968, 0.5029, 1.0, 0.2918, 0.3968, 0.5029, 1.0, 0.162, 0.227, 0.3864, 1.0, 0.162, 0.227, 0.3864, 1.0, 0.162, 0.227, 0.3864, 1.0, 0.162, 0.227, 0.3864, 1.0, 0.2918, 0.3968, 0.5029, 1.0, 0.2918, 0.3968, 0.5029, 1.0, 0.2918, 0.3968, 0.5029, 1.0, 0.2918, 0.3968, 0.5029, 1.0, 0.2918, 0.3968, 0.5029, 1.0, 0.2918, 0.3968, 0.5029, 1.0, 0.2918, 0.3968, 0.5029, 1.0, 0.2918, 0.3968, 0.5029, 1.0, 0.09759, 0.1356, 0.3005, 1.0, 0.09759, 0.1356, 0.3005, 1.0, 0.09759, 0.1356, 0.3005, 1.0, 0.09759, 0.1356, 0.3005, 1.0, 0.09759, 0.1356, 0.3005, 1.0, 0.09759, 0.1356, 0.3005, 1.0, 0.09759, 0.1356, 0.3005, 1.0, 0.09759, 0.1356, 0.3005, 1.0, 0.09759, 0.1356, 0.3005, 1.0, 0.09759, 0.1356, 0.3005, 1.0, 0.09759, 0.1356, 0.3005, 1.0, 0.09759, 0.1356, 0.3005, 1.0, 0.09759, 0.1356, 0.3005, 1.0, 0.09759, 0.1356, 0.3005, 1.0, 0.09759, 0.1356, 0.3005, 1.0, 0.09759, 0.1356, 0.3005, 1.0, 0.09759, 0.1356, 0.3005, 1.0, 0.09759, 0.1356, 0.3005, 1.0, 0.09759, 0.1356, 0.3005, 1.0, 0.09759, 0.1356, 0.3005, 1.0, 0.09759, 0.1356, 0.3005, 1.0, 0.09759, 0.1356, 0.3005, 1.0, 0.09759, 0.1356, 0.3005, 1.0, 0.09759, 0.1356, 0.3005, 1.0, 0.09759, 0.1356, 0.3005, 1.0, 0.09759, 0.1356, 0.3005, 1.0, 0.09759, 0.1356, 0.3005, 1.0, 0.09759, 0.1356, 0.3005, 1.0, 0.09759, 0.1356, 0.3005, 1.0, 0.09759, 0.1356, 0.3005, 1.0, 0.09759, 0.1356, 0.3005, 1.0, 0.09759, 0.1356, 0.3005, 1.0, 0.2918, 0.3968, 0.5029, 1.0, 0.2918, 0.3968, 0.5029, 1.0, 0.2918, 0.3968, 0.5029, 1.0, 0.2918, 0.3968, 0.5029, 1.0, 0.2918, 0.3968, 0.5029, 1.0, 0.2918, 0.3968, 0.5029, 1.0, 0.2918, 0.3968, 0.5029, 1.0, 0.2918, 0.3968, 0.5029, 1.0, 0.2918, 0.3968, 0.5029, 1.0, 0.2918, 0.3968, 0.5029, 1.0, 0.2918, 0.3968, 0.5029, 1.0, 0.2918, 0.3968, 0.5029, 1.0, 0.2918, 0.3968, 0.5029, 1.0, 0.2918, 0.3968, 0.5029, 1.0, 0.2918, 0.3968, 0.5029, 1.0, 0.2918, 0.3968, 0.5029, 1.0, 0.2918, 0.3968, 0.5029, 1.0, 0.2918, 0.3968, 0.5029, 1.0, 0.2918, 0.3968, 0.5029, 1.0, 0.2918, 0.3968, 0.5029, 1.0, 0.2918, 0.3968, 0.5029, 1.0, 0.2918, 0.3968, 0.5029, 1.0, 0.2918, 0.3968, 0.5029, 1.0, 0.2918, 0.3968, 0.5029, 1.0, 0.2918, 0.3968, 0.5029, 1.0, 0.2918, 0.3968, 0.5029, 1.0, 0.2918, 0.3968, 0.5029, 1.0, 0.2918, 0.3968, 0.5029, 1.0, 0.2918, 0.3968, 0.5029, 1.0, 0.2918, 0.3968, 0.5029, 1.0, 0.2918, 0.3968, 0.5029, 1.0, 0.2918, 0.3968, 0.5029, 1.0, 0.2918, 0.3968, 0.5029, 1.0, 0.2918, 0.3968, 0.5029, 1.0, 0.2918, 0.3968, 0.5029, 1.0, 0.2918, 0.3968, 0.5029, 1.0, 0.2918, 0.3968, 0.5029, 1.0, 0.2918, 0.3968, 0.5029, 1.0, 0.2918, 0.3968, 0.5029, 1.0, 0.2918, 0.3968, 0.5029, 1.0, 0.2918, 0.3968, 0.5029, 1.0, 0.2918, 0.3968, 0.5029, 1.0, 0.2918, 0.3968, 0.5029, 1.0, 0.2918, 0.3968, 0.5029, 1.0, 0.2918, 0.3968, 0.5029, 1.0, 0.2918, 0.3968, 0.5029, 1.0, 0.2918, 0.3968, 0.5029, 1.0, 0.2918, 0.3968, 0.5029, 1.0, 0.402, 0.5457, 0.7011, 1.0, 0.402, 0.5457, 0.7011, 1.0, 0.402, 0.5457, 0.7011, 1.0, 0.402, 0.5457, 0.7011, 1.0, 0.402, 0.5457, 0.7011, 1.0, 0.402, 0.5457, 0.7011, 1.0, 0.402, 0.5457, 0.7011, 1.0, 0.402, 0.5457, 0.7011, 1.0, 0.402, 0.5457, 0.7011, 1.0, 0.402, 0.5457, 0.7011, 1.0, 0.402, 0.5457, 0.7011, 1.0, 0.402, 0.5457, 0.7011, 1.0, 0.2918, 0.3968, 0.5029, 1.0, 0.2918, 0.3968, 0.5029, 1.0, 0.09759, 0.1356, 0.3005, 1.0, 0.09759, 0.1356, 0.3005, 1.0, 0.2918, 0.3968, 0.5029, 1.0, 0.2918, 0.3968, 0.5029, 1.0, 0.2918, 0.3968, 0.5029, 1.0, 0.2918, 0.3968, 0.5029, 1.0, 0.2918, 0.3968, 0.5029, 1.0, 0.2918, 0.3968, 0.5029, 1.0, 0.2918, 0.3968, 0.5029, 1.0, 0.2918, 0.3968, 0.5029, 1.0, 0.2918, 0.3968, 0.5029, 1.0, 0.2918, 0.3968, 0.5029, 1.0, 0.2918, 0.3968, 0.5029, 1.0, 0.2918, 0.3968, 0.5029, 1.0, 0.2918, 0.3968, 0.5029, 1.0, 0.2918, 0.3968, 0.5029, 1.0, 0.2918, 0.3968, 0.5029, 1.0, 0.2918, 0.3968, 0.5029, 1.0, 0.2918, 0.3968, 0.5029, 1.0, 0.2918, 0.3968, 0.5029, 1.0, 0.2918, 0.3968, 0.5029, 1.0, 0.2918, 0.3968, 0.5029, 1.0, 0.2918, 0.3968, 0.5029, 1.0, 0.2918, 0.3968, 0.5029, 1.0, 0.2918, 0.3968, 0.5029, 1.0, 0.2918, 0.3968, 0.5029, 1.0, 0.2918, 0.3968, 0.5029, 1.0, 0.2918, 0.3968, 0.5029, 1.0, 0.2918, 0.3968, 0.5029, 1.0, 0.2918, 0.3968, 0.5029, 1.0, 0.2918, 0.3968, 0.5029, 1.0, 0.2918, 0.3968, 0.5029, 1.0, 0.2918, 0.3968, 0.5029, 1.0, 0.2918, 0.3968, 0.5029, 1.0, 0.2918, 0.3968, 0.5029, 1.0, 0.2918, 0.3968, 0.5029, 1.0, 0.2918, 0.3968, 0.5029, 1.0, 0.2918, 0.3968, 0.5029, 1.0, 0.2918, 0.3968, 0.5029, 1.0, 0.2918, 0.3968, 0.5029, 1.0, 0.2918, 0.3968, 0.5029, 1.0, 0.2918, 0.3968, 0.5029, 1.0, 0.2918, 0.3968, 0.5029, 1.0, 0.2918, 0.3968, 0.5029, 1.0, 0.2918, 0.3968, 0.5029, 1.0, 0.2918, 0.3968, 0.5029, 1.0, 0.2918, 0.3968, 0.5029, 1.0, 0.2918, 0.3968, 0.5029, 1.0, 0.2918, 0.3968, 0.5029, 1.0, 0.2918, 0.3968, 0.5029, 1.0, 0.402, 0.5457, 0.7011, 1.0, 0.402, 0.5457, 0.7011, 1.0, 0.402, 0.5457, 0.7011, 1.0, 0.402, 0.5457, 0.7011, 1.0, 0.402, 0.5457, 0.7011, 1.0, 0.402, 0.5457, 0.7011, 1.0, 0.402, 0.5457, 0.7011, 1.0, 0.402, 0.5457, 0.7011, 1.0, 0.402, 0.5457, 0.7011, 1.0, 0.402, 0.5457, 0.7011, 1.0, 0.402, 0.5457, 0.7011, 1.0, 0.402, 0.5457, 0.7011, 1.0, 0.2918, 0.3968, 0.5029, 1.0, 0.2918, 0.3968, 0.5029, 1.0, 0.09759, 0.1356, 0.3005, 1.0, 0.09759, 0.1356, 0.3005, 1.0, 1.0, 0.08866, 0.06301, 1.0, 1.0, 0.08866, 0.06301, 1.0, 1.0, 0.08866, 0.06301, 1.0, 1.0, 0.08866, 0.06301, 1.0, 1.0, 0.08866, 0.06301, 1.0, 1.0, 0.08866, 0.06301, 1.0, 1.0, 0.08866, 0.06301, 1.0, 1.0, 0.08866, 0.06301, 1.0, 1.0, 0.08866, 0.06301, 1.0, 1.0, 0.08866, 0.06301, 1.0, 1.0, 0.08866, 0.06301, 1.0, 1.0, 0.08866, 0.06301, 1.0, 0.6445, 0.06125, 0.04374, 1.0, 0.6445, 0.06125, 0.04374, 1.0, 0.6445, 0.06125, 0.04374, 1.0, 0.6445, 0.06125, 0.04374, 1.0, 0.6445, 0.06125, 0.04374, 1.0, 0.6445, 0.06125, 0.04374, 1.0, 0.6445, 0.06125, 0.04374, 1.0, 0.6445, 0.06125, 0.04374, 1.0, 0.6445, 0.06125, 0.04374, 1.0, 0.6445, 0.06125, 0.04374, 1.0, 0.6445, 0.06125, 0.04374, 1.0, 0.6445, 0.06125, 0.04374, 1.0, 0.6445, 0.06125, 0.04374, 1.0, 0.6445, 0.06125, 0.04374, 1.0, 0.6445, 0.06125, 0.04374, 1.0, 0.6445, 0.06125, 0.04374, 1.0, 0.6445, 0.06125, 0.04374, 1.0, 0.6445, 0.06125, 0.04374, 1.0, 0.6445, 0.06125, 0.04374, 1.0, 0.6445, 0.06125, 0.04374, 1.0, 0.6445, 0.06125, 0.04374, 1.0, 0.6445, 0.06125, 0.04374, 1.0, 0.6445, 0.06125, 0.04374, 1.0, 0.6445, 0.06125, 0.04374, 1.0, 0.6445, 0.06125, 0.04374, 1.0, 0.6445, 0.06125, 0.04374, 1.0, 0.6445, 0.06125, 0.04374, 1.0, 0.6445, 0.06125, 0.04374, 1.0, 0.6445, 0.06125, 0.04374, 1.0, 0.6445, 0.06125, 0.04374, 1.0, 0.6445, 0.06125, 0.04374, 1.0, 0.6445, 0.06125, 0.04374, 1.0, 0.6445, 0.06125, 0.04374, 1.0, 0.6445, 0.06125, 0.04374, 1.0, 0.6445, 0.06125, 0.04374, 1.0, 0.6445, 0.06125, 0.04374, 1.0, 0.6445, 0.06125, 0.04374, 1.0, 0.6445, 0.06125, 0.04374, 1.0, 0.6445, 0.06125, 0.04374, 1.0, 0.6445, 0.06125, 0.04374, 1.0, 0.6445, 0.06125, 0.04374, 1.0, 0.6445, 0.06125, 0.04374, 1.0, 0.6445, 0.06125, 0.04374, 1.0, 0.6445, 0.06125, 0.04374, 1.0, 0.6445, 0.06125, 0.04374, 1.0, 0.6445, 0.06125, 0.04374, 1.0, 0.6445, 0.06125, 0.04374, 1.0, 0.6445, 0.06125, 0.04374, 1.0, 0.6445, 0.06125, 0.04374, 1.0, 0.6445, 0.06125, 0.04374, 1.0, 0.2918, 0.03071, 0.05781, 1.0, 0.2918, 0.03071, 0.05781, 1.0, 1.0, 0.08866, 0.06301, 1.0, 1.0, 0.08866, 0.06301, 1.0, 1.0, 0.08866, 0.06301, 1.0, 1.0, 0.08866, 0.06301, 1.0, 1.0, 0.08866, 0.06301, 1.0, 1.0, 0.08866, 0.06301, 1.0, 1.0, 0.08866, 0.06301, 1.0, 1.0, 0.08866, 0.06301, 1.0, 1.0, 0.08866, 0.06301, 1.0, 1.0, 0.08866, 0.06301, 1.0, 1.0, 0.08866, 0.06301, 1.0, 1.0, 0.08866, 0.06301, 1.0, 0.6445, 0.06125, 0.04374, 1.0, 0.6445, 0.06125, 0.04374, 1.0, 0.6445, 0.06125, 0.04374, 1.0, 0.6445, 0.06125, 0.04374, 1.0, 0.6445, 0.06125, 0.04374, 1.0, 0.6445, 0.06125, 0.04374, 1.0, 0.6445, 0.06125, 0.04374, 1.0, 0.6445, 0.06125, 0.04374, 1.0, 0.6445, 0.06125, 0.04374, 1.0, 0.6445, 0.06125, 0.04374, 1.0, 0.6445, 0.06125, 0.04374, 1.0, 0.6445, 0.06125, 0.04374, 1.0, 0.6445, 0.06125, 0.04374, 1.0, 0.6445, 0.06125, 0.04374, 1.0, 0.6445, 0.06125, 0.04374, 1.0, 0.6445, 0.06125, 0.04374, 1.0, 0.6445, 0.06125, 0.04374, 1.0, 0.6445, 0.06125, 0.04374, 1.0, 0.6445, 0.06125, 0.04374, 1.0, 0.6445, 0.06125, 0.04374, 1.0, 0.6445, 0.06125, 0.04374, 1.0, 0.6445, 0.06125, 0.04374, 1.0, 0.6445, 0.06125, 0.04374, 1.0, 0.6445, 0.06125, 0.04374, 1.0, 0.6445, 0.06125, 0.04374, 1.0, 0.6445, 0.06125, 0.04374, 1.0, 0.6445, 0.06125, 0.04374, 1.0, 0.6445, 0.06125, 0.04374, 1.0, 0.6445, 0.06125, 0.04374, 1.0, 0.6445, 0.06125, 0.04374, 1.0, 0.6445, 0.06125, 0.04374, 1.0, 0.6445, 0.06125, 0.04374, 1.0, 0.6445, 0.06125, 0.04374, 1.0, 0.6445, 0.06125, 0.04374, 1.0, 0.6445, 0.06125, 0.04374, 1.0, 0.6445, 0.06125, 0.04374, 1.0, 0.6445, 0.06125, 0.04374, 1.0, 0.6445, 0.06125, 0.04374, 1.0, 0.6445, 0.06125, 0.04374, 1.0, 0.6445, 0.06125, 0.04374, 1.0, 0.6445, 0.06125, 0.04374, 1.0, 0.6445, 0.06125, 0.04374, 1.0, 0.6445, 0.06125, 0.04374, 1.0, 0.6445, 0.06125, 0.04374, 1.0, 0.6445, 0.06125, 0.04374, 1.0, 0.6445, 0.06125, 0.04374, 1.0, 0.2918, 0.03071, 0.05781, 1.0, 0.2918, 0.03071, 0.05781, 1.0, 0.6445, 0.06125, 0.04374, 1.0, 0.6445, 0.06125, 0.04374, 1.0, 0.6445, 0.06125, 0.04374, 1.0, 0.6445, 0.06125, 0.04374, 1.0, 0.2918, 0.03071, 0.05781, 1.0, 0.2918, 0.03071, 0.05781, 1.0, 0.2918, 0.03071, 0.05781, 1.0, 0.2918, 0.03071, 0.05781, 1.0, 0.2918, 0.03071, 0.05781, 1.0, 0.2918, 0.03071, 0.05781, 1.0, 0.2918, 0.03071, 0.05781, 1.0, 0.2918, 0.03071, 0.05781, 1.0, 0.2918, 0.03071, 0.05781, 1.0, 0.2918, 0.03071, 0.05781, 1.0, 0.2918, 0.03071, 0.05781, 1.0, 0.2918, 0.03071, 0.05781, 1.0, 0.2918, 0.03071, 0.05781, 1.0, 0.2918, 0.03071, 0.05781, 1.0, 0.2918, 0.03071, 0.05781, 1.0, 0.2918, 0.03071, 0.05781, 1.0, 0.2918, 0.03071, 0.05781, 1.0, 0.2918, 0.03071, 0.05781, 1.0, 0.2918, 0.03071, 0.05781, 1.0, 0.2918, 0.03071, 0.05781, 1.0, 0.2918, 0.03071, 0.05781, 1.0, 0.2918, 0.03071, 0.05781, 1.0, 0.2918, 0.03071, 0.05781, 1.0, 0.2918, 0.03071, 0.05781, 1.0, 0.2918, 0.03071, 0.05781, 1.0, 0.2918, 0.03071, 0.05781, 1.0, 0.2918, 0.03071, 0.05781, 1.0, 0.2918, 0.03071, 0.05781, 1.0, 0.2918, 0.03071, 0.05781, 1.0, 0.2918, 0.03071, 0.05781, 1.0, 0.2918, 0.03071, 0.05781, 1.0, 0.2918, 0.03071, 0.05781, 1.0, 0.2918, 0.03071, 0.05781, 1.0, 0.2918, 0.03071, 0.05781, 1.0, 0.2918, 0.03071, 0.05781, 1.0, 0.2918, 0.03071, 0.05781, 1.0, 0.2918, 0.03071, 0.05781, 1.0, 0.2918, 0.03071, 0.05781, 1.0, 0.2918, 0.03071, 0.05781, 1.0, 0.2918, 0.03071, 0.05781, 1.0, 0.2918, 0.03071, 0.05781, 1.0, 0.2918, 0.03071, 0.05781, 1.0, 0.2918, 0.03071, 0.05781, 1.0, 0.2918, 0.03071, 0.05781, 1.0, 0.2918, 0.03071, 0.05781, 1.0, 0.2918, 0.03071, 0.05781, 1.0, 0.2918, 0.03071, 0.05781, 1.0, 0.2918, 0.03071, 0.05781, 1.0, 0.2918, 0.03071, 0.05781, 1.0, 0.2918, 0.03071, 0.05781, 1.0, 0.2918, 0.03071, 0.05781, 1.0, 0.2918, 0.03071, 0.05781, 1.0, 0.2918, 0.03071, 0.05781, 1.0, 0.2918, 0.03071, 0.05781, 1.0, 0.2918, 0.03071, 0.05781, 1.0, 0.2918, 0.03071, 0.05781, 1.0, 0.2918, 0.03071, 0.05781, 1.0, 0.2918, 0.03071, 0.05781, 1.0, 0.2918, 0.03071, 0.05781, 1.0, 0.2918, 0.03071, 0.05781, 1.0, 0.2918, 0.03071, 0.05781, 1.0, 0.2918, 0.03071, 0.05781, 1.0, 0.2918, 0.03071, 0.05781, 1.0, 0.2918, 0.03071, 0.05781, 1.0, 0.09759, 0.1356, 0.3005, 1.0, 0.09759, 0.1356, 0.3005, 1.0, 0.09759, 0.1356, 0.3005, 1.0, 0.09759, 0.1356, 0.3005, 1.0, 0.09759, 0.1356, 0.3005, 1.0, 0.09759, 0.1356, 0.3005, 1.0, 0.09759, 0.1356, 0.3005, 1.0, 0.09759, 0.1356, 0.3005, 1.0, 0.09759, 0.1356, 0.3005, 1.0, 0.09759, 0.1356, 0.3005, 1.0, 0.09759, 0.1356, 0.3005, 1.0, 0.09759, 0.1356, 0.3005, 1.0, 0.09759, 0.1356, 0.3005, 1.0, 0.09759, 0.1356, 0.3005, 1.0, 0.09759, 0.1356, 0.3005, 1.0, 0.09759, 0.1356, 0.3005, 1.0, 0.09759, 0.1356, 0.3005, 1.0, 0.09759, 0.1356, 0.3005, 1.0, 0.09759, 0.1356, 0.3005, 1.0, 0.09759, 0.1356, 0.3005, 1.0, 0.09759, 0.1356, 0.3005, 1.0, 0.09759, 0.1356, 0.3005, 1.0, 0.09759, 0.1356, 0.3005, 1.0, 0.09759, 0.1356, 0.3005, 1.0, 0.09759, 0.1356, 0.3005, 1.0, 0.09759, 0.1356, 0.3005, 1.0, 0.09759, 0.1356, 0.3005, 1.0, 0.09759, 0.1356, 0.3005, 1.0, 0.09759, 0.1356, 0.3005, 1.0, 0.09759, 0.1356, 0.3005, 1.0, 0.09759, 0.1356, 0.3005, 1.0, 0.09759, 0.1356, 0.3005, 1.0, 0.09759, 0.1356, 0.3005, 1.0, 0.09759, 0.1356, 0.3005, 1.0, 0.09759, 0.1356, 0.3005, 1.0, 0.09759, 0.1356, 0.3005, 1.0, 0.09759, 0.1356, 0.3005, 1.0, 0.09759, 0.1356, 0.3005, 1.0, 0.09759, 0.1356, 0.3005, 1.0, 0.09759, 0.1356, 0.3005, 1.0, 0.09759, 0.1356, 0.3005, 1.0, 0.09759, 0.1356, 0.3005, 1.0, 0.09759, 0.1356, 0.3005, 1.0, 0.09759, 0.1356, 0.3005, 1.0, 0.09759, 0.1356, 0.3005, 1.0, 0.09759, 0.1356, 0.3005, 1.0, 0.09759, 0.1356, 0.3005, 1.0, 0.09759, 0.1356, 0.3005, 1.0, 0.09759, 0.1356, 0.3005, 1.0, 0.09759, 0.1356, 0.3005, 1.0, 0.09759, 0.1356, 0.3005, 1.0, 0.09759, 0.1356, 0.3005, 1.0, 0.09759, 0.1356, 0.3005, 1.0, 0.09759, 0.1356, 0.3005, 1.0, 0.09759, 0.1356, 0.3005, 1.0, 0.09759, 0.1356, 0.3005, 1.0, 0.09759, 0.1356, 0.3005, 1.0, 0.09759, 0.1356, 0.3005, 1.0, 0.09759, 0.1356, 0.3005, 1.0, 0.09759, 0.1356, 0.3005, 1.0, 0.09759, 0.1356, 0.3005, 1.0, 0.09759, 0.1356, 0.3005, 1.0, 0.09759, 0.1356, 0.3005, 1.0, 0.09759, 0.1356, 0.3005, 1.0, 0.09759, 0.1356, 0.3005, 1.0, 0.09759, 0.1356, 0.3005, 1.0, 0.09759, 0.1356, 0.3005, 1.0, 0.09759, 0.1356, 0.3005, 1.0, 0.09759, 0.1356, 0.3005, 1.0, 0.09759, 0.1356, 0.3005, 1.0, 0.09759, 0.1356, 0.3005, 1.0, 0.09759, 0.1356, 0.3005, 1.0, 0.09759, 0.1356, 0.3005, 1.0, 0.09759, 0.1356, 0.3005, 1.0, 0.09759, 0.1356, 0.3005, 1.0, 0.09759, 0.1356, 0.3005, 1.0, 0.09759, 0.1356, 0.3005, 1.0, 0.09759, 0.1356, 0.3005, 1.0, 0.09759, 0.1356, 0.3005, 1.0, 0.09759, 0.1356, 0.3005, 1.0, 0.09759, 0.1356, 0.3005, 1.0, 0.09759, 0.1356, 0.3005, 1.0, 0.09759, 0.1356, 0.3005, 1.0, 0.09759, 0.1356, 0.3005, 1.0, 0.09759, 0.1356, 0.3005, 1.0, 0.09759, 0.1356, 0.3005, 1.0, 0.09759, 0.1356, 0.3005, 1.0, 0.09759, 0.1356, 0.3005, 1.0, 0.09759, 0.1356, 0.3005, 1.0, 0.09759, 0.1356, 0.3005, 1.0, 0.09759, 0.1356, 0.3005, 1.0, 0.09759, 0.1356, 0.3005, 1.0, 0.09759, 0.1356, 0.3005, 1.0, 0.09759, 0.1356, 0.3005, 1.0, 0.09759, 0.1356, 0.3005, 1.0, 0.09759, 0.1356, 0.3005, 1.0, 0.09759, 0.1356, 0.3005, 1.0, 0.09759, 0.1356, 0.3005, 1.0, 0.09759, 0.1356, 0.3005, 1.0, 0.09759, 0.1356, 0.3005, 1.0, 0.09759, 0.1356, 0.3005, 1.0, 0.09759, 0.1356, 0.3005, 1.0, 0.09759, 0.1356, 0.3005, 1.0, 0.09759, 0.1356, 0.3005, 1.0, 0.09759, 0.1356, 0.3005, 1.0, 0.09759, 0.1356, 0.3005, 1.0, 0.09759, 0.1356, 0.3005, 1.0, 0.09759, 0.1356, 0.3005, 1.0, 0.09759, 0.1356, 0.3005, 1.0, 0.09759, 0.1356, 0.3005, 1.0, 0.09759, 0.1356, 0.3005, 1.0, 0.09759, 0.1356, 0.3005, 1.0, 0.09759, 0.1356, 0.3005, 1.0, 0.09759, 0.1356, 0.3005, 1.0, 0.09759, 0.1356, 0.3005, 1.0, 0.09759, 0.1356, 0.3005, 1.0, 0.09759, 0.1356, 0.3005, 1.0, 0.09759, 0.1356, 0.3005, 1.0, 0.09759, 0.1356, 0.3005, 1.0, 0.09759, 0.1356, 0.3005, 1.0, 0.09759, 0.1356, 0.3005, 1.0, 0.09759, 0.1356, 0.3005, 1.0, 0.09759, 0.1356, 0.3005, 1.0, 0.09759, 0.1356, 0.3005, 1.0, 0.09759, 0.1356, 0.3005, 1.0, 0.09759, 0.1356, 0.3005, 1.0, 0.09759, 0.1356, 0.3005, 1.0, 0.09759, 0.1356, 0.3005, 1.0, 0.09759, 0.1356, 0.3005, 1.0, 0.09759, 0.1356, 0.3005, 1.0, 0.09759, 0.1356, 0.3005, 1.0, 0.09759, 0.1356, 0.3005, 1.0, 0.09759, 0.1356, 0.3005, 1.0, 0.09759, 0.1356, 0.3005, 1.0, 0.09759, 0.1356, 0.3005, 1.0, 0.09759, 0.1356, 0.3005, 1.0, 0.09759, 0.1356, 0.3005, 1.0, 0.09759, 0.1356, 0.3005, 1.0, 0.09759, 0.1356, 0.3005, 1.0, 0.09759, 0.1356, 0.3005, 1.0, 0.09759, 0.1356, 0.3005, 1.0, 0.09759, 0.1356, 0.3005, 1.0, 0.09759, 0.1356, 0.3005, 1.0, 0.09759, 0.1356, 0.3005, 1.0, 0.09759, 0.1356, 0.3005, 1.0, 0.09759, 0.1356, 0.3005, 1.0, 0.09759, 0.1356, 0.3005, 1.0, 0.09759, 0.1356, 0.3005, 1.0, 0.09759, 0.1356, 0.3005, 1.0, 0.09759, 0.1356, 0.3005, 1.0, 0.09759, 0.1356, 0.3005, 1.0, 0.09759, 0.1356, 0.3005, 1.0, 0.09759, 0.1356, 0.3005, 1.0, 0.09759, 0.1356, 0.3005, 1.0, 0.09759, 0.1356, 0.3005, 1.0, 0.09759, 0.1356, 0.3005, 1.0, 0.09759, 0.1356, 0.3005, 1.0, 0.09759, 0.1356, 0.3005, 1.0, 0.09759, 0.1356, 0.3005, 1.0, 0.09759, 0.1356, 0.3005, 1.0, 0.09759, 0.1356, 0.3005, 1.0, 0.09759, 0.1356, 0.3005, 1.0, 0.09759, 0.1356, 0.3005, 1.0, 0.09759, 0.1356, 0.3005, 1.0, 0.09759, 0.1356, 0.3005, 1.0, 0.09759, 0.1356, 0.3005, 1.0, 0.09759, 0.1356, 0.3005, 1.0, 0.09759, 0.1356, 0.3005, 1.0, 0.09759, 0.1356, 0.3005, 1.0, 0.09759, 0.1356, 0.3005, 1.0, 0.09759, 0.1356, 0.3005, 1.0, 0.09759, 0.1356, 0.3005, 1.0, 0.09759, 0.1356, 0.3005, 1.0, 0.09759, 0.1356, 0.3005, 1.0, 0.09759, 0.1356, 0.3005, 1.0, 0.09759, 0.1356, 0.3005, 1.0, 0.09759, 0.1356, 0.3005, 1.0, 0.09759, 0.1356, 0.3005, 1.0, 0.09759, 0.1356, 0.3005, 1.0, 0.09759, 0.1356, 0.3005, 1.0, 0.09759, 0.1356, 0.3005, 1.0, 0.09759, 0.1356, 0.3005, 1.0, 0.09759, 0.1356, 0.3005, 1.0, 0.09759, 0.1356, 0.3005, 1.0, 0.09759, 0.1356, 0.3005, 1.0, 0.09759, 0.1356, 0.3005, 1.0, 0.09759, 0.1356, 0.3005, 1.0, 0.09759, 0.1356, 0.3005, 1.0, 0.09759, 0.1356, 0.3005, 1.0, 0.09759, 0.1356, 0.3005, 1.0, 0.09759, 0.1356, 0.3005, 1.0, 0.09759, 0.1356, 0.3005, 1.0, 1.0, 0.08866, 0.06301, 1.0, 1.0, 0.08866, 0.06301, 1.0, 1.0, 0.08866, 0.06301, 1.0, 1.0, 0.08866, 0.06301, 1.0, 1.0, 0.08866, 0.06301, 1.0, 1.0, 0.08866, 0.06301, 1.0, 1.0, 0.08866, 0.06301, 1.0, 1.0, 0.08866, 0.06301, 1.0, 1.0, 0.08866, 0.06301, 1.0, 1.0, 0.08866, 0.06301, 1.0, 1.0, 0.08866, 0.06301, 1.0, 1.0, 0.08866, 0.06301, 1.0, 1.0, 0.08866, 0.06301, 1.0, 1.0, 0.08866, 0.06301, 1.0, 1.0, 0.08866, 0.06301, 1.0, 1.0, 0.08866, 0.06301, 1.0, 1.0, 0.08866, 0.06301, 1.0, 1.0, 0.08866, 0.06301, 1.0, 1.0, 0.08866, 0.06301, 1.0, 1.0, 0.08866, 0.06301, 1.0, 1.0, 0.08866, 0.06301, 1.0, 1.0, 0.08866, 0.06301, 1.0, 1.0, 0.08866, 0.06301, 1.0, 1.0, 0.08866, 0.06301, 1.0, 1.0, 0.08866, 0.06301, 1.0, 1.0, 0.08866, 0.06301, 1.0, 1.0, 0.08866, 0.06301, 1.0, 1.0, 0.08866, 0.06301, 1.0, 1.0, 0.08866, 0.06301, 1.0, 1.0, 0.08866, 0.06301, 1.0, 1.0, 0.08866, 0.06301, 1.0, 1.0, 0.08866, 0.06301, 1.0, 0.162, 0.227, 0.3864, 1.0, 0.162, 0.227, 0.3864, 1.0, 0.162, 0.227, 0.3864, 1.0, 0.162, 0.227, 0.3864, 1.0, 0.162, 0.227, 0.3864, 1.0, 0.162, 0.227, 0.3864, 1.0, 0.162, 0.227, 0.3864, 1.0, 0.162, 0.227, 0.3864, 1.0, 0.162, 0.227, 0.3864, 1.0, 0.162, 0.227, 0.3864, 1.0, 0.162, 0.227, 0.3864, 1.0, 0.162, 0.227, 0.3864, 1.0, 0.162, 0.227, 0.3864, 1.0, 0.162, 0.227, 0.3864, 1.0, 0.162, 0.227, 0.3864, 1.0, 0.162, 0.227, 0.3864, 1.0, 0.162, 0.227, 0.3864, 1.0, 0.162, 0.227, 0.3864, 1.0, 0.162, 0.227, 0.3864, 1.0, 0.162, 0.227, 0.3864, 1.0, 0.162, 0.227, 0.3864, 1.0, 0.162, 0.227, 0.3864, 1.0, 0.162, 0.227, 0.3864, 1.0, 0.162, 0.227, 0.3864, 1.0, 0.162, 0.227, 0.3864, 1.0, 0.162, 0.227, 0.3864, 1.0, 0.162, 0.227, 0.3864, 1.0, 0.162, 0.227, 0.3864, 1.0, 0.162, 0.227, 0.3864, 1.0, 0.162, 0.227, 0.3864, 1.0, 0.162, 0.227, 0.3864, 1.0, 0.162, 0.227, 0.3864, 1.0, 0.162, 0.227, 0.3864, 1.0, 0.162, 0.227, 0.3864, 1.0, 0.162, 0.227, 0.3864, 1.0, 0.162, 0.227, 0.3864, 1.0, 0.162, 0.227, 0.3864, 1.0, 0.162, 0.227, 0.3864, 1.0, 0.162, 0.227, 0.3864, 1.0, 0.162, 0.227, 0.3864, 1.0, 0.162, 0.227, 0.3864, 1.0, 0.162, 0.227, 0.3864, 1.0, 0.162, 0.227, 0.3864, 1.0, 0.162, 0.227, 0.3864, 1.0, 0.162, 0.227, 0.3864, 1.0, 0.162, 0.227, 0.3864, 1.0, 0.162, 0.227, 0.3864, 1.0, 0.162, 0.227, 0.3864, 1.0, 0.162, 0.227, 0.3864, 1.0, 0.162, 0.227, 0.3864, 1.0, 0.162, 0.227, 0.3864, 1.0, 0.162, 0.227, 0.3864, 1.0, 0.162, 0.227, 0.3864, 1.0, 0.162, 0.227, 0.3864, 1.0, 0.162, 0.227, 0.3864, 1.0, 0.162, 0.227, 0.3864, 1.0, 0.162, 0.227, 0.3864, 1.0, 0.162, 0.227, 0.3864, 1.0, 0.162, 0.227, 0.3864, 1.0, 0.162, 0.227, 0.3864, 1.0, 0.162, 0.227, 0.3864, 1.0, 0.162, 0.227, 0.3864, 1.0, 0.162, 0.227, 0.3864, 1.0, 0.162, 0.227, 0.3864, 1.0, 0.162, 0.227, 0.3864, 1.0, 0.162, 0.227, 0.3864, 1.0, 0.162, 0.227, 0.3864, 1.0, 0.162, 0.227, 0.3864, 1.0, 0.162, 0.227, 0.3864, 1.0, 0.162, 0.227, 0.3864, 1.0, 0.162, 0.227, 0.3864, 1.0, 0.162, 0.227, 0.3864, 1.0, 0.162, 0.227, 0.3864, 1.0, 0.162, 0.227, 0.3864, 1.0, 0.162, 0.227, 0.3864, 1.0, 0.162, 0.227, 0.3864, 1.0, 0.162, 0.227, 0.3864, 1.0, 0.162, 0.227, 0.3864, 1.0, 0.162, 0.227, 0.3864, 1.0, 0.162, 0.227, 0.3864, 1.0, 0.162, 0.227, 0.3864, 1.0, 0.162, 0.227, 0.3864, 1.0, 0.162, 0.227, 0.3864, 1.0, 0.162, 0.227, 0.3864, 1.0, 0.162, 0.227, 0.3864, 1.0, 0.162, 0.227, 0.3864, 1.0, 0.162, 0.227, 0.3864, 1.0, 0.162, 0.227, 0.3864, 1.0, 0.162, 0.227, 0.3864, 1.0, 0.162, 0.227, 0.3864, 1.0, 0.162, 0.227, 0.3864, 1.0, 0.162, 0.227, 0.3864, 1.0, 0.162, 0.227, 0.3864, 1.0, 0.162, 0.227, 0.3864, 1.0, 0.162, 0.227, 0.3864, 1.0, 0.162, 0.227, 0.3864, 1.0, 0.162, 0.227, 0.3864, 1.0, 0.162, 0.227, 0.3864, 1.0, 0.162, 0.227, 0.3864, 1.0, 0.162, 0.227, 0.3864, 1.0, 0.162, 0.227, 0.3864, 1.0, 0.162, 0.227, 0.3864, 1.0, 0.162, 0.227, 0.3864, 1.0, 0.162, 0.227, 0.3864, 1.0, 0.162, 0.227, 0.3864, 1.0, 0.162, 0.227, 0.3864, 1.0, 0.162, 0.227, 0.3864, 1.0, 0.162, 0.227, 0.3864, 1.0, 0.162, 0.227, 0.3864, 1.0, 0.162, 0.227, 0.3864, 1.0, 0.162, 0.227, 0.3864, 1.0, 0.162, 0.227, 0.3864, 1.0, 0.162, 0.227, 0.3864, 1.0, 0.162, 0.227, 0.3864, 1.0, 0.162, 0.227, 0.3864, 1.0, 0.162, 0.227, 0.3864, 1.0, 0.162, 0.227, 0.3864, 1.0, 0.162, 0.227, 0.3864, 1.0, 0.162, 0.227, 0.3864, 1.0, 0.162, 0.227, 0.3864, 1.0, 0.162, 0.227, 0.3864, 1.0, 0.162, 0.227, 0.3864, 1.0, 0.162, 0.227, 0.3864, 1.0, 0.162, 0.227, 0.3864, 1.0])
me_glass.materials.append(mat_material)
me_glass.use_paint_bone_selection = False
me_glass.use_paint_mask = True
me_glass.update()
arm_armature = bpy.data.armatures.new('Armature')  # bones are not reproduced

# ---- objects
ob_empty = bpy.data.objects.new('Empty', None)
ob_glass = bpy.data.objects.new('Glass', me_glass)
ob_armature = bpy.data.objects.new('Armature', arm_armature)

# ---- transforms, parenting, visibility, modifiers, constraints
ob_empty.location = (0.0, 0.0, 0.0)
ob_empty.rotation_euler = (1.571, -0.0, -0.0)
ob_empty.empty_display_type = 'IMAGE'
ob_empty.empty_display_size = 5.0
ob_empty.use_empty_image_alpha = True
ob_empty.color = (1.0, 1.0, 1.0, 0.0)
ob_empty.hide_render = True
ob_empty.display_type = 'BOUNDS'
ob_glass.parent = ob_armature
ob_glass.location = (0.0, 0.0, 0.0)
_vg = ob_glass.vertex_groups.new(name='root')
_vg.add([1, 3, 5, 7, 9, 11, 13, 15, 17, 19, 21, 23, 25, 27, 29, 31, 33, 35, 37, 39, 41, 43, 45, 47, 49, 51, 53, 55, 57, 59, 61, 63, 128, 131, 133, 135, 137, 139, 141, 143, 145, 147, 149, 151, 153, 155, 157, 159, 161, 163, 165, 167, 169, 171, 173, 175, 177, 179, 181, 183, 185, 187, 189, 191, 192, 193, 194, 195, 196, 197, 198, 199, 200, 201, 202, 203, 204, 205, 206, 207, 208, 209, 210, 211, 212, 213, 214, 215, 216, 217, 218, 219, 220, 221, 222, 223], 1.0, 'REPLACE')
_vg = ob_glass.vertex_groups.new(name='base')
_vg.add([0, 2, 4, 6, 8, 10, 12, 14, 16, 18, 20, 22, 24, 26, 28, 30, 32, 34, 36, 38, 40, 42, 44, 46, 48, 50, 52, 54, 56, 58, 60, 62, 64, 67, 69, 71, 73, 75, 77, 79, 81, 83, 85, 87, 89, 91, 93, 95, 97, 99, 101, 103, 105, 107, 109, 111, 113, 115, 117, 119, 121, 123, 125, 127], 1.0, 'REPLACE')
_vg = ob_glass.vertex_groups.new(name='fill')
for _i, _w in zip([128, 129, 130, 131, 132, 133, 134, 135, 136, 137, 138, 139, 140, 141, 142, 143, 144, 145, 146, 147, 148, 149, 150, 151, 152, 153, 154, 155, 156, 157, 158, 159, 160, 161, 162, 163, 164, 165, 166, 167, 168, 169, 170, 171, 172, 173, 174, 175, 176, 177, 178, 179, 180, 181, 182, 183, 184, 185, 186, 187, 188, 189, 190, 191], [0.0, 1.0, 1.0, 0.0, 1.0, 0.0, 1.0, 0.0, 1.0, 0.0, 1.0, 0.0, 1.0, 0.0, 1.0, 0.0, 1.0, 0.0, 1.0, 0.0, 1.0, 0.0, 1.0, 0.0, 1.0, 0.0, 1.0, 0.0, 1.0, 0.0, 1.0, 0.0, 1.0, 0.0, 1.0, 0.0, 1.0, 0.0, 1.0, 0.0, 1.0, 0.0, 1.0, 0.0, 1.0, 0.0, 1.0, 0.0, 1.0, 0.0, 1.0, 0.0, 1.0, 0.0, 1.0, 0.0, 1.0, 0.0, 1.0, 0.0, 1.0, 0.0, 1.0, 0.0]): _vg.add([_i], _w, 'REPLACE')
_vg = ob_glass.vertex_groups.new(name='empty')
for _i, _w in zip([1, 3, 5, 7, 9, 11, 13, 15, 17, 19, 21, 23, 25, 27, 29, 31, 33, 35, 37, 39, 41, 43, 45, 47, 49, 51, 53, 55, 57, 59, 61, 63, 65, 66, 68, 70, 72, 74, 76, 78, 80, 82, 84, 86, 88, 90, 92, 94, 96, 98, 100, 102, 104, 106, 108, 110, 112, 114, 116, 118, 120, 122, 124, 126, 192, 193, 194, 195, 196, 197, 198, 199, 200, 201, 202, 203, 204, 205, 206, 207, 208, 209, 210, 211, 212, 213, 214, 215, 216, 217, 218, 219, 220, 221, 222, 223, 224, 225, 226, 227, 228, 229, 230, 231, 232, 233, 234, 235, 236, 237, 238, 239, 240, 241, 242, 243, 244, 245, 246, 247, 248, 249, 250, 251, 252, 253, 254, 255], [0.0, 0.0, 0.0, 0.0, 0.0, 0.0, 0.0, 0.0, 0.0, 0.0, 0.0, 0.0, 0.0, 0.0, 0.0, 0.0, 0.0, 0.0, 0.0, 0.0, 0.0, 0.0, 0.0, 0.0, 0.0, 0.0, 0.0, 0.0, 0.0, 0.0, 0.0, 0.0, 1.0, 1.0, 1.0, 1.0, 1.0, 1.0, 1.0, 1.0, 1.0, 1.0, 1.0, 1.0, 1.0, 1.0, 1.0, 1.0, 1.0, 1.0, 1.0, 1.0, 1.0, 1.0, 1.0, 1.0, 1.0, 1.0, 1.0, 1.0, 1.0, 1.0, 1.0, 1.0, 0.0, 0.0, 0.0, 0.0, 0.0, 0.0, 0.0, 0.0, 0.0, 0.0, 0.0, 0.0, 0.0, 0.0, 0.0, 0.0, 0.0, 0.0, 0.0, 0.0, 0.0, 0.0, 0.0, 0.0, 0.0, 0.0, 0.0, 0.0, 0.0, 0.0, 0.0, 0.0, 1.0, 1.0, 1.0, 1.0, 1.0, 1.0, 1.0, 1.0, 1.0, 1.0, 1.0, 1.0, 1.0, 1.0, 1.0, 1.0, 1.0, 1.0, 1.0, 1.0, 1.0, 1.0, 1.0, 1.0, 1.0, 1.0, 1.0, 1.0, 1.0, 1.0, 1.0, 1.0]): _vg.add([_i], _w, 'REPLACE')
_m = ob_glass.modifiers.new('Smooth by Angle', 'NODES')
_m.node_group = ng_smooth_by_angle
_gi = [s.identifier for s in ng_smooth_by_angle.interface.items_tree if s.item_type == 'SOCKET' and s.in_out == 'INPUT']
_m[_gi[1]] = 0.7854  # Angle
_m.show_group_selector = False
_m = ob_glass.modifiers.new('Armature', 'ARMATURE')
_m.object = ob_armature
ob_armature.location = (0.0, 0.0, 0.0)
ob_armature.show_in_front = True

# ---- collection membership
col_ref.objects.link(ob_empty)
col_fill.objects.link(ob_glass)
col_fill.objects.link(ob_armature)

# ---- scene / render settings (as saved in the file)
scene.frame_start = 1; scene.frame_end = 100; scene.frame_set(19)
scene.render.engine = 'BLENDER_EEVEE_NEXT'
scene.render.fps = 60
scene.eevee.ray_tracing_options.trace_max_roughness = 0.0
bpy.context.view_layer.update()

# ---- added for rendering (the .blend has no active camera and no usable light): camera, sun
cam_auto = bpy.data.cameras.new('AutoCamera')
cam_auto.lens = 50.0
cam_auto.sensor_width = 36.0
cam_auto.clip_end = 1000.0
ob_auto_camera = bpy.data.objects.new('AutoCamera', cam_auto)
scene.collection.objects.link(ob_auto_camera)
ob_auto_camera.location = (4.20658, -7.11095, 3.08105)
ob_auto_camera.rotation_euler = (1.09748, -7.21219e-08, 0.694738)
scene.camera = ob_auto_camera
light_auto_sun = bpy.data.lights.new('AutoSun', 'SUN')
light_auto_sun.energy = 3.0
light_auto_sun.angle = 0.0523599
ob_auto_sun = bpy.data.objects.new('AutoSun', light_auto_sun)
scene.collection.objects.link(ob_auto_sun)
ob_auto_sun.rotation_euler = (0.872665, 0.174533, 0.523599)
bpy.context.view_layer.update()
